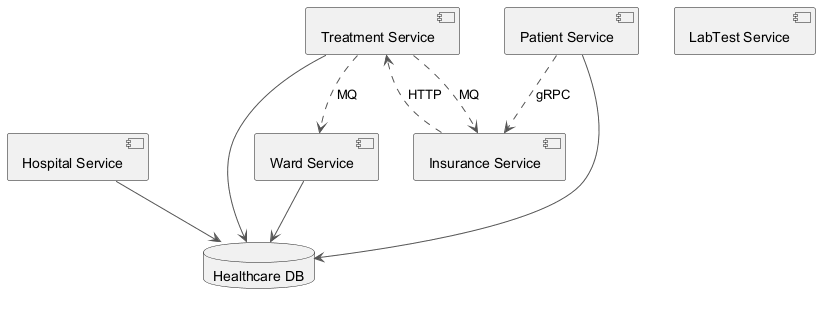

The diagram above was rendered by PlantUML. Its source (embedded in the PNG):
@startuml
skinparam monochrome true
skinparam ArrowColor #555555
component "Hospital Service" as C_HospitalService
component "Ward Service" as C_WardService
component "Treatment Service" as C_TreatmentService
component "Patient Service" as C_PatientService
component "Insurance Service" as C_InsuranceService
component "LabTest Service" as C_LabTestService
database "Healthcare DB" as DB_healthcare
C_HospitalService --> DB_healthcare
C_WardService --> DB_healthcare
C_TreatmentService --> DB_healthcare
C_PatientService --> DB_healthcare
C_PatientService ..> C_InsuranceService : gRPC
C_InsuranceService ..> C_TreatmentService : HTTP
C_TreatmentService ..> C_WardService : MQ
C_TreatmentService ..> C_InsuranceService : MQ
@enduml